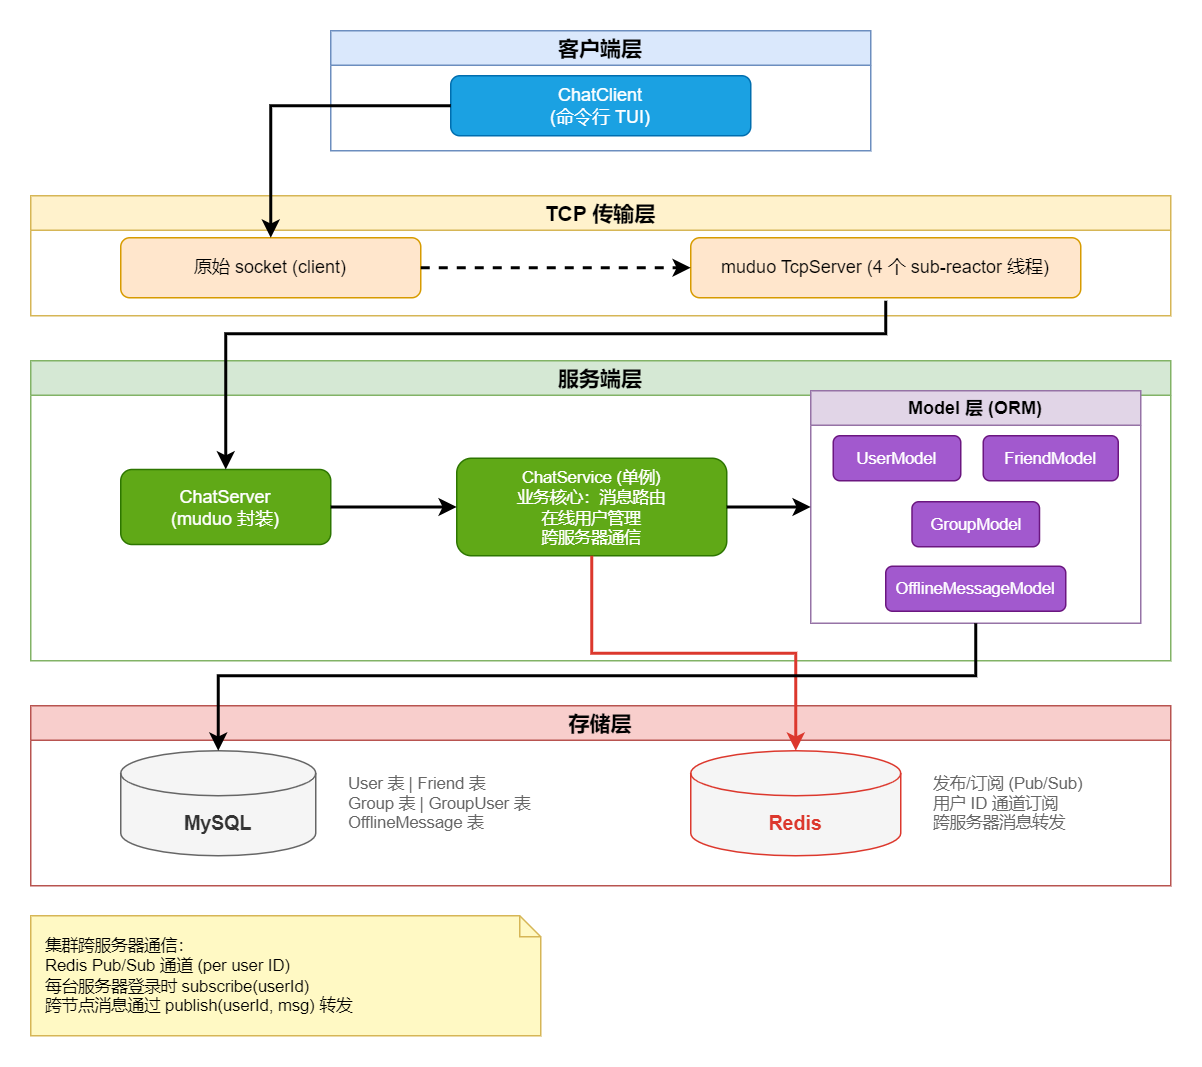

The diagram above was exported from draw.io. Its source (the exported page's mxGraphModel, read from the mxfile embedded in the PNG):
<mxGraphModel dx="994" dy="724" grid="1" gridSize="10" guides="1" tooltips="1" connect="1" arrows="1" fold="1" page="1" pageScale="1" pageWidth="827" pageHeight="1169" math="0" shadow="0">
  <root>
    <mxCell id="0" />
    <mxCell id="1" parent="0" />
    <mxCell id="client-layer" value="客户端层" style="swimlane;whiteSpace=wrap;html=1;fillColor=#dae8fc;strokeColor=#6c8ebf;fontStyle=1;fontSize=14;" parent="1" vertex="1">
      <mxGeometry x="240" y="30" width="360" height="80" as="geometry" />
    </mxCell>
    <mxCell id="chat-client" value="ChatClient&#10;(命令行 TUI)" style="rounded=1;whiteSpace=wrap;html=1;fillColor=#1ba1e2;strokeColor=#006EAF;fontColor=#ffffff;fontSize=12;" parent="client-layer" vertex="1">
      <mxGeometry x="80" y="30" width="200" height="40" as="geometry" />
    </mxCell>
    <mxCell id="tcp-layer" value="TCP 传输层" style="swimlane;whiteSpace=wrap;html=1;fillColor=#fff2cc;strokeColor=#d6b656;fontStyle=1;fontSize=14;" parent="1" vertex="1">
      <mxGeometry x="40" y="140" width="760" height="80" as="geometry" />
    </mxCell>
    <mxCell id="raw-socket" value="原始 socket (client)" style="rounded=1;whiteSpace=wrap;html=1;fillColor=#ffe6cc;strokeColor=#d79b00;fontSize=12;" parent="tcp-layer" vertex="1">
      <mxGeometry x="60" y="28" width="200" height="40" as="geometry" />
    </mxCell>
    <mxCell id="muduo-server" value="muduo TcpServer (4 个 sub-reactor 线程)" style="rounded=1;whiteSpace=wrap;html=1;fillColor=#ffe6cc;strokeColor=#d79b00;fontSize=12;" parent="tcp-layer" vertex="1">
      <mxGeometry x="440" y="28" width="260" height="40" as="geometry" />
    </mxCell>
    <mxCell id="server-layer" value="服务端层" style="swimlane;whiteSpace=wrap;html=1;fillColor=#d5e8d4;strokeColor=#82b366;fontStyle=1;fontSize=14;" parent="1" vertex="1">
      <mxGeometry x="40" y="250" width="760" height="200" as="geometry" />
    </mxCell>
    <mxCell id="chatserver" value="ChatServer&#10;(muduo 封装)" style="rounded=1;whiteSpace=wrap;html=1;fillColor=#60a917;strokeColor=#2D7600;fontColor=#ffffff;fontSize=12;" parent="server-layer" vertex="1">
      <mxGeometry x="60" y="72.5" width="140" height="50" as="geometry" />
    </mxCell>
    <mxCell id="chatservice" value="ChatService (单例)&#10;业务核心：消息路由&#10;在线用户管理&#10;跨服务器通信" style="rounded=1;whiteSpace=wrap;html=1;fillColor=#60a917;strokeColor=#2D7600;fontColor=#ffffff;fontSize=11;" parent="server-layer" vertex="1">
      <mxGeometry x="284" y="65" width="180" height="65" as="geometry" />
    </mxCell>
    <mxCell id="model-container" value="Model 层 (ORM)" style="swimlane;whiteSpace=wrap;html=1;fillColor=#e1d5e7;strokeColor=#9673a6;fontSize=12;" parent="server-layer" vertex="1">
      <mxGeometry x="520" y="20" width="220" height="155" as="geometry" />
    </mxCell>
    <mxCell id="usermodel" value="UserModel" style="rounded=1;whiteSpace=wrap;html=1;fillColor=#a259ce;strokeColor=#6B1680;fontColor=#ffffff;fontSize=11;" parent="model-container" vertex="1">
      <mxGeometry x="15" y="30" width="85" height="30" as="geometry" />
    </mxCell>
    <mxCell id="friendmodel" value="FriendModel" style="rounded=1;whiteSpace=wrap;html=1;fillColor=#a259ce;strokeColor=#6B1680;fontColor=#ffffff;fontSize=11;" parent="model-container" vertex="1">
      <mxGeometry x="115" y="30" width="90" height="30" as="geometry" />
    </mxCell>
    <mxCell id="groupmodel" value="GroupModel" style="rounded=1;whiteSpace=wrap;html=1;fillColor=#a259ce;strokeColor=#6B1680;fontColor=#ffffff;fontSize=11;" parent="model-container" vertex="1">
      <mxGeometry x="67.5" y="74" width="85" height="30" as="geometry" />
    </mxCell>
    <mxCell id="offlinemsgmodel" value="OfflineMessageModel" style="rounded=1;whiteSpace=wrap;html=1;fillColor=#a259ce;strokeColor=#6B1680;fontColor=#ffffff;fontSize=11;" parent="model-container" vertex="1">
      <mxGeometry x="50" y="117" width="120" height="30" as="geometry" />
    </mxCell>
    <mxCell id="storage-layer" value="存储层" style="swimlane;whiteSpace=wrap;html=1;fillColor=#f8cecc;strokeColor=#b85450;fontStyle=1;fontSize=14;" parent="1" vertex="1">
      <mxGeometry x="40" y="480" width="760" height="120" as="geometry" />
    </mxCell>
    <mxCell id="mysql" value="MySQL" style="shape=cylinder3;whiteSpace=wrap;html=1;boundedLbl=1;backgroundOutline=1;size=15;fillColor=#f5f5f5;strokeColor=#666666;fontColor=#333333;fontSize=13;fontStyle=1;" parent="storage-layer" vertex="1">
      <mxGeometry x="60" y="30" width="130" height="70" as="geometry" />
    </mxCell>
    <mxCell id="mysql-tables" value="User 表 | Friend 表&#10;Group 表 | GroupUser 表&#10;OfflineMessage 表" style="text;html=1;strokeColor=none;fillColor=none;align=left;verticalAlign=middle;whiteSpace=wrap;fontSize=11;fontColor=#666666;" parent="storage-layer" vertex="1">
      <mxGeometry x="210" y="30" width="180" height="70" as="geometry" />
    </mxCell>
    <mxCell id="redis" value="Redis" style="shape=cylinder3;whiteSpace=wrap;html=1;boundedLbl=1;backgroundOutline=1;size=15;fillColor=#f5f5f5;strokeColor=#DC382D;fontColor=#DC382D;fontSize=13;fontStyle=1;" parent="storage-layer" vertex="1">
      <mxGeometry x="440" y="30" width="140" height="70" as="geometry" />
    </mxCell>
    <mxCell id="redis-desc" value="发布/订阅 (Pub/Sub)&#10;用户 ID 通道订阅&#10;跨服务器消息转发" style="text;html=1;strokeColor=none;fillColor=none;align=left;verticalAlign=middle;whiteSpace=wrap;fontSize=11;fontColor=#666666;" parent="storage-layer" vertex="1">
      <mxGeometry x="600" y="30" width="145" height="70" as="geometry" />
    </mxCell>
    <mxCell id="cluster-note" value="集群跨服务器通信：&#10;Redis Pub/Sub 通道 (per user ID)&#10;每台服务器登录时 subscribe(userId)&#10;跨节点消息通过 publish(userId, msg) 转发" style="shape=note;whiteSpace=wrap;html=1;backgroundOutline=1;fillColor=#fff9c4;strokeColor=#d6b656;size=14;fontSize=11;align=left;spacingLeft=8;" parent="1" vertex="1">
      <mxGeometry x="40" y="620" width="340" height="80" as="geometry" />
    </mxCell>
    <mxCell id="edge-client-tcp" style="edgeStyle=orthogonalEdgeStyle;rounded=0;orthogonalLoop=1;jettySize=auto;html=1;strokeWidth=2;endArrow=classic;" parent="1" source="chat-client" target="raw-socket" edge="1">
      <mxGeometry relative="1" as="geometry" />
    </mxCell>
    <mxCell id="edge-socket-muduo" style="edgeStyle=orthogonalEdgeStyle;rounded=0;orthogonalLoop=1;jettySize=auto;html=1;strokeWidth=2;dashed=1;endArrow=classic;" parent="1" source="raw-socket" target="muduo-server" edge="1">
      <mxGeometry relative="1" as="geometry" />
    </mxCell>
    <mxCell id="edge-muduo-chatserver" style="edgeStyle=orthogonalEdgeStyle;rounded=0;orthogonalLoop=1;jettySize=auto;html=1;strokeWidth=2;endArrow=classic;" parent="1" target="chatserver" edge="1">
      <mxGeometry relative="1" as="geometry">
        <mxPoint x="610" y="210" as="sourcePoint" />
        <mxPoint x="170" y="282" as="targetPoint" />
        <Array as="points">
          <mxPoint x="610" y="232" />
          <mxPoint x="170" y="232" />
        </Array>
      </mxGeometry>
    </mxCell>
    <mxCell id="edge-cs-service" style="edgeStyle=orthogonalEdgeStyle;rounded=0;orthogonalLoop=1;jettySize=auto;html=1;strokeWidth=2;endArrow=classic;" parent="1" source="chatserver" target="chatservice" edge="1">
      <mxGeometry relative="1" as="geometry" />
    </mxCell>
    <mxCell id="edge-service-model" style="edgeStyle=orthogonalEdgeStyle;rounded=0;orthogonalLoop=1;jettySize=auto;html=1;strokeWidth=2;endArrow=classic;" parent="1" source="chatservice" target="model-container" edge="1">
      <mxGeometry relative="1" as="geometry" />
    </mxCell>
    <mxCell id="edge-service-redis" style="edgeStyle=orthogonalEdgeStyle;rounded=0;orthogonalLoop=1;jettySize=auto;html=1;strokeWidth=2;strokeColor=#DC382D;endArrow=classic;" parent="1" source="chatservice" target="redis" edge="1">
      <mxGeometry relative="1" as="geometry" />
    </mxCell>
    <mxCell id="edge-model-mysql" style="edgeStyle=orthogonalEdgeStyle;rounded=0;orthogonalLoop=1;jettySize=auto;html=1;strokeWidth=2;endArrow=classic;" parent="1" source="model-container" target="mysql" edge="1">
      <mxGeometry relative="1" as="geometry">
        <Array as="points">
          <mxPoint x="670" y="460" />
          <mxPoint x="165" y="460" />
        </Array>
      </mxGeometry>
    </mxCell>
  </root>
</mxGraphModel>